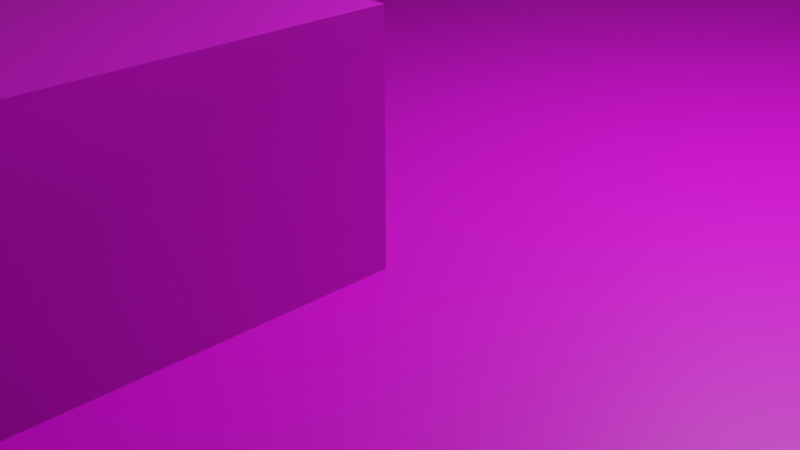 # Source: map3.blend  (saved by Blender 3.3.6; exported with 4.5.12 LTS)
import bpy
from mathutils import Matrix  # noqa: F401  (used for matrix-valued properties, if any)

bpy.ops.wm.read_factory_settings(use_empty=True)
scene = bpy.context.scene
scene.name = 'Scene'

# ---- collections
col_collection = bpy.data.collections.new('Collection'); scene.collection.children.link(col_collection)

# ---- images (referenced by path relative to the original .blend; pixels are not part of the script)
import os
ASSET_DIR = os.environ.get("B2B_ASSET_DIR", "")  # directory of the original .blend (textures are referenced by path, not embedded)
HERE = os.path.dirname(os.path.abspath(__file__))  # packed textures are extracted next to this script under _unpacked/

def load_image(name, relpath, width, height, colorspace="sRGB"):
    """Load a texture the original file referenced (path relative to the .blend, or extracted next to this script)."""
    p = next((c for c in (os.path.join(HERE, relpath), os.path.join(ASSET_DIR, relpath)) if relpath and os.path.exists(c)), "")
    if p:
        img = bpy.data.images.load(p, check_existing=True)
        img.name = name
    else:  # same state as the original file: an image datablock whose file is absent (Cycles renders it pink)
        img = bpy.data.images.new(name, width, height)
        img.source = "FILE"
        img.filepath = "//" + (relpath or name)
    img.colorspace_settings.name = colorspace
    return img
img_orange_playground_base_color_png = load_image('Orange_Playground_Base_Color.png', 'fps-shooter-game-arena-map-v4/textures/Orange_Playground_Base_Color.png', 1024, 1024, 'sRGB')
img_normalmap_texture = load_image('NormalMap_Texture', 'Orange Playground Normal.png', 1024, 1024, 'Non-Color')
img_grey_playground_textures_png = load_image('Grey_Playground_textures.png', 'fps-shooter-game-arena-map-v4/textures/Grey_Playground_textures.png', 1024, 1024, 'sRGB')
img_grey_plain_png = load_image('Grey_plain.png', 'fps-shooter-game-arena-map-v4/textures/Grey_plain.png', 1024, 1024, 'sRGB')

# ---- materials (node trees are filled in below, after node groups)
mat_orange_playground_base_color = bpy.data.materials.new('Orange_Playground_Base_Color')
mat_orange_playground_base_color.diffuse_color = (1.0, 1.0, 1.0, 1.0)
mat_orange_playground_base_color.roughness = 0.5528
mat_orange_playground_base_color_1 = bpy.data.materials.new('Orange_Playground_Base_Color_1')
mat_orange_playground_base_color_1.diffuse_color = (1.0, 1.0, 1.0, 1.0)
mat_orange_playground_base_color_1.roughness = 0.5528
mat_black_1 = bpy.data.materials.new('Black_1')
mat_black_1.diffuse_color = (1.0, 1.0, 1.0, 1.0)
mat_black_1.roughness = 0.5528
mat_black_2 = bpy.data.materials.new('Black_2')
mat_black_2.diffuse_color = (1.0, 1.0, 1.0, 1.0)
mat_black_2.roughness = 0.5528

# ---- material node trees
mat_orange_playground_base_color.use_nodes = True; mat_orange_playground_base_color.node_tree.nodes.clear()
_N = mat_orange_playground_base_color.node_tree.nodes; _L = mat_orange_playground_base_color.node_tree.links
n0 = _N.new('ShaderNodeBsdfPrincipled'); n0.name = 'Principled BSDF'; n0.location = (10, 300)
n0.distribution = 'GGX'
n0.subsurface_method = 'RANDOM_WALK_SKIN'
n0.inputs[2].default_value = 0.5528
n0.inputs[3].default_value = 1.45
n0.inputs[27].default_value = (0.0, 0.0, 0.0, 1.0)
n0.inputs[28].default_value = 1.0
n1 = _N.new('ShaderNodeOutputMaterial'); n1.name = 'Material Output'; n1.location = (300, 300)
n2 = _N.new('ShaderNodeNormalMap'); n2.name = 'Normal Map'; n2.location = (-300, -300)
n2.label = 'Normal/Map'
n3 = _N.new('ShaderNodeTexImage'); n3.name = 'Image Texture'; n3.location = (-300, 600)
n3.image = img_orange_playground_base_color_png
n4 = _N.new('ShaderNodeTexImage'); n4.name = 'Image Texture.001'; n4.location = (-600, -900)
n4.image = img_normalmap_texture
_L.new(n0.outputs[0], n1.inputs[0])
_L.new(n2.outputs[0], n0.inputs[5])
_L.new(n3.outputs[0], n0.inputs[0])
_L.new(n4.outputs[0], n2.inputs[1])
n1.is_active_output = True
mat_orange_playground_base_color_1.use_nodes = True; mat_orange_playground_base_color_1.node_tree.nodes.clear()
_N = mat_orange_playground_base_color_1.node_tree.nodes; _L = mat_orange_playground_base_color_1.node_tree.links
n0 = _N.new('ShaderNodeBsdfPrincipled'); n0.name = 'Principled BSDF'; n0.location = (10, 300)
n0.distribution = 'GGX'
n0.subsurface_method = 'RANDOM_WALK_SKIN'
n0.inputs[2].default_value = 0.5528
n0.inputs[3].default_value = 1.45
n0.inputs[27].default_value = (0.0, 0.0, 0.0, 1.0)
n0.inputs[28].default_value = 1.0
n1 = _N.new('ShaderNodeOutputMaterial'); n1.name = 'Material Output'; n1.location = (300, 300)
n2 = _N.new('ShaderNodeNormalMap'); n2.name = 'Normal Map'; n2.location = (-300, -300)
n2.label = 'Normal/Map'
n3 = _N.new('ShaderNodeTexImage'); n3.name = 'Image Texture'; n3.location = (-300, 600)
n3.image = img_orange_playground_base_color_png
n4 = _N.new('ShaderNodeTexImage'); n4.name = 'Image Texture.001'; n4.location = (-600, -900)
n4.image = img_normalmap_texture
_L.new(n0.outputs[0], n1.inputs[0])
_L.new(n2.outputs[0], n0.inputs[5])
_L.new(n3.outputs[0], n0.inputs[0])
_L.new(n4.outputs[0], n2.inputs[1])
n1.is_active_output = True
mat_black_1.use_nodes = True; mat_black_1.node_tree.nodes.clear()
_N = mat_black_1.node_tree.nodes; _L = mat_black_1.node_tree.links
n0 = _N.new('ShaderNodeBsdfPrincipled'); n0.name = 'Principled BSDF'; n0.location = (10, 300)
n0.distribution = 'GGX'
n0.subsurface_method = 'RANDOM_WALK_SKIN'
n0.inputs[2].default_value = 0.5528
n0.inputs[3].default_value = 1.45
n0.inputs[27].default_value = (0.0, 0.0, 0.0, 1.0)
n0.inputs[28].default_value = 1.0
n1 = _N.new('ShaderNodeOutputMaterial'); n1.name = 'Material Output'; n1.location = (300, 300)
n2 = _N.new('ShaderNodeNormalMap'); n2.name = 'Normal Map'; n2.location = (-300, -300)
n2.label = 'Normal/Map'
n3 = _N.new('ShaderNodeTexImage'); n3.name = 'Image Texture.001'; n3.location = (-600, -900)
n3.image = img_normalmap_texture
n4 = _N.new('ShaderNodeTexImage'); n4.name = 'Image Texture'; n4.location = (-300, 600)
n4.image = img_grey_playground_textures_png
_L.new(n0.outputs[0], n1.inputs[0])
_L.new(n2.outputs[0], n0.inputs[5])
_L.new(n4.outputs[0], n0.inputs[0])
_L.new(n3.outputs[0], n2.inputs[1])
n1.is_active_output = True
mat_black_2.use_nodes = True; mat_black_2.node_tree.nodes.clear()
_N = mat_black_2.node_tree.nodes; _L = mat_black_2.node_tree.links
n0 = _N.new('ShaderNodeBsdfPrincipled'); n0.name = 'Principled BSDF'; n0.location = (10, 300)
n0.distribution = 'GGX'
n0.subsurface_method = 'RANDOM_WALK_SKIN'
n0.inputs[2].default_value = 0.5528
n0.inputs[3].default_value = 1.45
n0.inputs[27].default_value = (0.0, 0.0, 0.0, 1.0)
n0.inputs[28].default_value = 1.0
n1 = _N.new('ShaderNodeOutputMaterial'); n1.name = 'Material Output'; n1.location = (300, 300)
n2 = _N.new('ShaderNodeNormalMap'); n2.name = 'Normal Map'; n2.location = (-300, -300)
n2.label = 'Normal/Map'
n3 = _N.new('ShaderNodeTexImage'); n3.name = 'Image Texture'; n3.location = (-300, 600)
n3.image = img_grey_plain_png
n4 = _N.new('ShaderNodeTexImage'); n4.name = 'Image Texture.001'; n4.location = (-600, -900)
n4.image = img_normalmap_texture
_L.new(n0.outputs[0], n1.inputs[0])
_L.new(n2.outputs[0], n0.inputs[5])
_L.new(n3.outputs[0], n0.inputs[0])
_L.new(n4.outputs[0], n2.inputs[1])
n1.is_active_output = True

# ---- world
world_world = bpy.data.worlds.new('World'); scene.world = world_world
world_world.use_nodes = True; world_world.node_tree.nodes.clear()
_N = world_world.node_tree.nodes; _L = world_world.node_tree.links
n0 = _N.new('ShaderNodeOutputWorld'); n0.name = 'World Output'; n0.location = (300, 300)
n1 = _N.new('ShaderNodeBackground'); n1.name = 'Background'; n1.location = (10, 300)
n1.inputs[0].default_value = (0.05088, 0.05088, 0.05088, 1.0)
_L.new(n1.outputs[0], n0.inputs[0])
n0.is_active_output = True
world_world.color = (0.05088, 0.05088, 0.05088)
world_world.use_sun_shadow = False
world_world.sun_shadow_jitter_overblur = 0.0

# ---- cameras
cam_camera = bpy.data.cameras.new('Camera')
cam_camera.clip_end = 100.0
cam_camera.ortho_scale = 7.314

# ---- lights
light_light = bpy.data.lights.new('Light', 'POINT')
light_light.transmission_factor = 0.0
light_light.energy = 1000.0
light_light.shadow_soft_size = 0.1
light_light.shadow_maximum_resolution = 0.006
light_light.use_absolute_resolution = True

# ---- meshes
me_scene = bpy.data.meshes.new('Scene')
me_scene.from_pydata([(0.0, 400.0, -500.0), (0.0, 400.0, 200.0), (-500.0, 400.0, 200.0), (0.0, 0.0, -500.0), (0.0, 0.0, 200.0), (-500.0, 0.0, 200.0)], [], [(0, 2, 1), (5, 3, 4), (3, 1, 4), (1, 3, 0), (4, 2, 5), (2, 4, 1), (5, 0, 3), (0, 5, 2)])
me_scene.polygons.foreach_set('use_smooth', [True] * 8)
_k = set([(0, 1), (0, 2), (0, 3), (1, 2), (1, 4), (2, 5), (3, 4), (3, 5), (4, 5)])
me_scene.attributes.new('sharp_edge', 'BOOLEAN', 'EDGE').data.foreach_set('value', [ (min(e.vertices), max(e.vertices)) in _k for e in me_scene.edges])
_uv = me_scene.uv_layers.new(name='UVSet0')
_uv.uv.foreach_set('vector', [0.0, -5.0, 5.0, 2.0, 0.0, 2.0, -5.0, 2.0, 0.0, -5.0, 0.0, 2.0, 5.0, 0.0, -2.0, 4.0, -2.0, 0.0, -2.0, 4.0, 5.0, 0.0, 5.0, 4.0, 0.0, 0.0, -5.0, 4.0, -5.0, 0.0, -5.0, 4.0, 0.0, 0.0, 0.0, 4.0, 4.534, 0.0, -4.069, 4.0, -4.069, 0.0, -4.069, 4.0, 4.534, 0.0, 4.534, 4.0])
me_scene.materials.append(mat_orange_playground_base_color)
me_scene.update()
me_scene.normals_split_custom_set([tuple(v) for v in zip(*[iter([0.0, 1.0, 0.0, 0.0, 1.0, 0.0, 0.0, 1.0, 0.0, 0.0, -1.0, 0.0, 0.0, -1.0, 0.0, 0.0, -1.0, 0.0, 1.0, 0.0, 0.0, 1.0, 0.0, 0.0, 1.0, 0.0, 0.0, 1.0, 0.0, 0.0, 1.0, 0.0, 0.0, 1.0, 0.0, 0.0, 0.0, 0.0, 1.0, 0.0, 0.0, 1.0, 0.0, 0.0, 1.0, 0.0, 0.0, 1.0, 0.0, 0.0, 1.0, 0.0, 0.0, 1.0, -0.8137, 0.0, -0.5812, -0.8137, 0.0, -0.5812, -0.8137, 0.0, -0.5812, -0.8137, 0.0, -0.5812, -0.8137, 0.0, -0.5812, -0.8137, 0.0, -0.5812])] * 3)])
me_scene_001 = bpy.data.meshes.new('Scene.001')
me_scene_001.from_pydata([(0.0, 400.0, 0.0), (-500.0, 400.0, 0.0), (-500.0, 400.0, 600.0), (-500.0, 0.0, 600.0), (-500.0, 0.0, 0.0), (0.0, 0.0, 0.0)], [], [(2, 0, 1), (5, 3, 4), (3, 1, 4), (1, 3, 2), (4, 0, 5), (0, 4, 1), (5, 2, 3), (2, 5, 0)])
me_scene_001.polygons.foreach_set('use_smooth', [True] * 8)
_k = set([(0, 1), (0, 2), (0, 5), (1, 2), (1, 4), (2, 3), (3, 4), (3, 5), (4, 5)])
me_scene_001.attributes.new('sharp_edge', 'BOOLEAN', 'EDGE').data.foreach_set('value', [ (min(e.vertices), max(e.vertices)) in _k for e in me_scene_001.edges])
_uv = me_scene_001.uv_layers.new(name='UVSet0')
_uv.uv.foreach_set('vector', [5.0, 6.0, 0.0, 0.0, 5.0, 0.0, 0.0, 0.0, -5.0, 6.0, -5.0, 0.0, 6.0, 0.0, 0.0, 4.0, 0.0, 0.0, 0.0, 4.0, 6.0, 0.0, 6.0, 4.0, 5.0, 0.0, 0.0, 4.0, 0.0, 0.0, 0.0, 4.0, 5.0, 0.0, 5.0, 4.0, 0.0, 0.0, -7.81, 4.0, -7.81, 0.0, -7.81, 4.0, 0.0, 0.0, 0.0, 4.0])
me_scene_001.materials.append(mat_orange_playground_base_color)
me_scene_001.update()
me_scene_001.normals_split_custom_set([tuple(v) for v in zip(*[iter([0.0, 1.0, 0.0, 0.0, 1.0, 0.0, 0.0, 1.0, 0.0, 0.0, -1.0, 0.0, 0.0, -1.0, 0.0, 0.0, -1.0, 0.0, -1.0, 0.0, 0.0, -1.0, 0.0, 0.0, -1.0, 0.0, 0.0, -1.0, 0.0, 0.0, -1.0, 0.0, 0.0, -1.0, 0.0, 0.0, 0.0, 0.0, -1.0, 0.0, 0.0, -1.0, 0.0, 0.0, -1.0, 0.0, 0.0, -1.0, 0.0, 0.0, -1.0, 0.0, 0.0, -1.0, 0.7682, 0.0, 0.6402, 0.7682, 0.0, 0.6402, 0.7682, 0.0, 0.6402, 0.7682, 0.0, 0.6402, 0.7682, 0.0, 0.6402, 0.7682, 0.0, 0.6402])] * 3)])
me_scene_002 = bpy.data.meshes.new('Scene.002')
me_scene_002.from_pydata([(0.0, 400.0, 0.0), (0.0, 400.0, -1000.0), (500.0, 400.0, -1000.0), (500.0, 400.0, -100.0), (500.0, 400.0, 0.0), (0.0, 0.0, -1000.0), (500.0, 0.0, -1000.0), (500.0, 0.0, -100.0), (0.0, 0.0, 0.0), (500.0, 0.0, 0.0)], [], [(1, 3, 2), (1, 0, 3), (3, 0, 4), (8, 7, 9), (8, 5, 7), (7, 5, 6), (5, 2, 6), (2, 5, 1), (6, 3, 7), (3, 6, 2), (8, 1, 5), (1, 8, 0), (7, 4, 9), (4, 7, 3), (9, 0, 8), (0, 9, 4)])
me_scene_002.polygons.foreach_set('use_smooth', [True] * 16)
_k = set([(0, 1), (0, 4), (0, 8), (1, 2), (1, 5), (2, 3), (2, 6), (3, 4), (4, 9), (5, 6), (5, 8), (6, 7), (7, 9), (8, 9)])
me_scene_002.attributes.new('sharp_edge', 'BOOLEAN', 'EDGE').data.foreach_set('value', [ (min(e.vertices), max(e.vertices)) in _k for e in me_scene_002.edges])
_uv = me_scene_002.uv_layers.new(name='UVSet0')
_uv.uv.foreach_set('vector', [0.0, -10.0, -5.0, -1.0, -5.0, -10.0, 0.0, -10.0, 0.0, 0.0, -5.0, -1.0, -5.0, -1.0, 0.0, 0.0, -5.0, 0.0, 0.0, 0.0, 5.0, -1.0, 5.0, 0.0, 0.0, 0.0, 0.0, -10.0, 5.0, -1.0, 5.0, -1.0, 0.0, -10.0, 5.0, -10.0, 0.0, 0.0, -5.0, 4.0, -5.0, 0.0, -5.0, 4.0, 0.0, 0.0, 0.0, 4.0, 10.0, 0.0, 1.0, 4.0, 1.0, 0.0, 1.0, 4.0, 10.0, 0.0, 10.0, 4.0, 0.0, 0.0, -10.0, 4.0, -10.0, 0.0, -10.0, 4.0, 0.0, 0.0, 0.0, 4.0, 1.0, 0.0, 0.0, 4.0, 0.0, 0.0, 0.0, 4.0, 1.0, 0.0, 1.0, 4.0, 5.0, 0.0, 0.0, 4.0, 0.0, 0.0, 0.0, 4.0, 5.0, 0.0, 5.0, 4.0])
me_scene_002.materials.append(mat_orange_playground_base_color)
me_scene_002.update()
me_scene_002.normals_split_custom_set([tuple(v) for v in zip(*[iter([0.0, 1.0, 0.0, 0.0, 1.0, 0.0, 0.0, 1.0, 0.0, 0.0, 1.0, 0.0, 0.0, 1.0, 0.0, 0.0, 1.0, 0.0, 0.0, 1.0, 0.0, 0.0, 1.0, 0.0, 0.0, 1.0, 0.0, 0.0, -1.0, 0.0, 0.0, -1.0, 0.0, 0.0, -1.0, 0.0, 0.0, -1.0, 0.0, 0.0, -1.0, 0.0, 0.0, -1.0, 0.0, 0.0, -1.0, 0.0, 0.0, -1.0, 0.0, 0.0, -1.0, 0.0, 0.0, 0.0, -1.0, 0.0, 0.0, -1.0, 0.0, 0.0, -1.0, 0.0, 0.0, -1.0, 0.0, 0.0, -1.0, 0.0, 0.0, -1.0, 1.0, 0.0, 0.0, 1.0, 0.0, 0.0, 1.0, 0.0, 0.0, 1.0, 0.0, 0.0, 1.0, 0.0, 0.0, 1.0, 0.0, 0.0, -1.0, 0.0, 0.0, -1.0, 0.0, 0.0, -1.0, 0.0, 0.0, -1.0, 0.0, 0.0, -1.0, 0.0, 0.0, -1.0, 0.0, 0.0, 1.0, 0.0, 0.0, 1.0, 0.0, 0.0, 1.0, 0.0, 0.0, 1.0, 0.0, 0.0, 1.0, 0.0, 0.0, 1.0, 0.0, 0.0, 0.0, 0.0, 1.0, 0.0, 0.0, 1.0, 0.0, 0.0, 1.0, 0.0, 0.0, 1.0, 0.0, 0.0, 1.0, 0.0, 0.0, 1.0])] * 3)])
me_scene_003 = bpy.data.meshes.new('Scene.003')
me_scene_003.from_pydata([(0.0, 400.0, 0.0), (-200.0, 400.0, 0.0), (-200.0, 400.0, -200.0), (-200.0, 400.0, -700.0), (0.0, 400.0, -700.0), (-200.0, 0.0, -200.0), (-200.0, 0.0, -700.0), (0.0, 0.0, -700.0), (0.0, 0.0, 0.0), (-200.0, 0.0, 0.0)], [], [(2, 4, 3), (2, 0, 4), (1, 0, 2), (8, 9, 5), (8, 5, 7), (7, 5, 6), (5, 3, 6), (3, 5, 2), (6, 4, 7), (4, 6, 3), (7, 0, 8), (0, 7, 4), (9, 2, 5), (2, 9, 1), (8, 1, 9), (1, 8, 0)])
me_scene_003.polygons.foreach_set('use_smooth', [True] * 16)
_k = set([(0, 1), (0, 4), (0, 8), (1, 2), (1, 9), (2, 3), (3, 4), (3, 6), (4, 7), (5, 6), (5, 9), (6, 7), (7, 8), (8, 9)])
me_scene_003.attributes.new('sharp_edge', 'BOOLEAN', 'EDGE').data.foreach_set('value', [ (min(e.vertices), max(e.vertices)) in _k for e in me_scene_003.edges])
_uv = me_scene_003.uv_layers.new(name='UVSet0')
_uv.uv.foreach_set('vector', [2.0, -2.0, 0.0, -7.0, 2.0, -7.0, 2.0, -2.0, 0.0, 0.0, 0.0, -7.0, 2.0, 0.0, 0.0, 0.0, 2.0, -2.0, 0.0, 0.0, -2.0, 0.0, -2.0, -2.0, 0.0, 0.0, -2.0, -2.0, 0.0, -7.0, 0.0, -7.0, -2.0, -2.0, -2.0, -7.0, -2.0, 0.0, -7.0, 4.0, -7.0, 0.0, -7.0, 4.0, -2.0, 0.0, -2.0, 4.0, 2.0, 0.0, 0.0, 4.0, 0.0, 0.0, 0.0, 4.0, 2.0, 0.0, 2.0, 4.0, 7.0, 0.0, 0.0, 4.0, 0.0, 0.0, 0.0, 4.0, 7.0, 0.0, 7.0, 4.0, 0.0, 0.0, -2.0, 4.0, -2.0, 0.0, -2.0, 4.0, 0.0, 0.0, 0.0, 4.0, 0.0, 0.0, -2.0, 4.0, -2.0, 0.0, -2.0, 4.0, 0.0, 0.0, 0.0, 4.0])
me_scene_003.materials.append(mat_orange_playground_base_color_1)
me_scene_003.update()
me_scene_003.normals_split_custom_set([tuple(v) for v in zip(*[iter([0.0, 1.0, 0.0, 0.0, 1.0, 0.0, 0.0, 1.0, 0.0, 0.0, 1.0, 0.0, 0.0, 1.0, 0.0, 0.0, 1.0, 0.0, 0.0, 1.0, 0.0, 0.0, 1.0, 0.0, 0.0, 1.0, 0.0, 0.0, -1.0, 0.0, 0.0, -1.0, 0.0, 0.0, -1.0, 0.0, 0.0, -1.0, 0.0, 0.0, -1.0, 0.0, 0.0, -1.0, 0.0, 0.0, -1.0, 0.0, 0.0, -1.0, 0.0, 0.0, -1.0, 0.0, -1.0, 0.0, 0.0, -1.0, 0.0, 0.0, -1.0, 0.0, 0.0, -1.0, 0.0, 0.0, -1.0, 0.0, 0.0, -1.0, 0.0, 0.0, 0.0, 0.0, -1.0, 0.0, 0.0, -1.0, 0.0, 0.0, -1.0, 0.0, 0.0, -1.0, 0.0, 0.0, -1.0, 0.0, 0.0, -1.0, 1.0, 0.0, 0.0, 1.0, 0.0, 0.0, 1.0, 0.0, 0.0, 1.0, 0.0, 0.0, 1.0, 0.0, 0.0, 1.0, 0.0, 0.0, -1.0, 0.0, 0.0, -1.0, 0.0, 0.0, -1.0, 0.0, 0.0, -1.0, 0.0, 0.0, -1.0, 0.0, 0.0, -1.0, 0.0, 0.0, 0.0, 0.0, 1.0, 0.0, 0.0, 1.0, 0.0, 0.0, 1.0, 0.0, 0.0, 1.0, 0.0, 0.0, 1.0, 0.0, 0.0, 1.0])] * 3)])
me_scene_004 = bpy.data.meshes.new('Scene.004')
me_scene_004.from_pydata([(0.0, 400.0, 0.0), (-200.0, 400.0, 0.0), (-200.0, 400.0, -200.0), (-200.0, 400.0, -700.0), (0.0, 400.0, -700.0), (-200.0, 0.0, -200.0), (-200.0, 0.0, -700.0), (0.0, 0.0, -700.0), (0.0, 0.0, 0.0), (-200.0, 0.0, 0.0)], [], [(2, 4, 3), (2, 0, 4), (1, 0, 2), (8, 9, 5), (8, 5, 7), (7, 5, 6), (5, 3, 6), (3, 5, 2), (6, 4, 7), (4, 6, 3), (7, 0, 8), (0, 7, 4), (9, 2, 5), (2, 9, 1), (8, 1, 9), (1, 8, 0)])
me_scene_004.polygons.foreach_set('use_smooth', [True] * 16)
_k = set([(0, 1), (0, 4), (0, 8), (1, 2), (1, 9), (2, 3), (3, 4), (3, 6), (4, 7), (5, 6), (5, 9), (6, 7), (7, 8), (8, 9)])
me_scene_004.attributes.new('sharp_edge', 'BOOLEAN', 'EDGE').data.foreach_set('value', [ (min(e.vertices), max(e.vertices)) in _k for e in me_scene_004.edges])
_uv = me_scene_004.uv_layers.new(name='UVSet0')
_uv.uv.foreach_set('vector', [2.0, -2.0, 0.0, -7.0, 2.0, -7.0, 2.0, -2.0, 0.0, 0.0, 0.0, -7.0, 2.0, 0.0, 0.0, 0.0, 2.0, -2.0, 0.0, 0.0, -2.0, 0.0, -2.0, -2.0, 0.0, 0.0, -2.0, -2.0, 0.0, -7.0, 0.0, -7.0, -2.0, -2.0, -2.0, -7.0, -2.0, 0.0, -7.0, 4.0, -7.0, 0.0, -7.0, 4.0, -2.0, 0.0, -2.0, 4.0, 2.0, 0.0, 0.0, 4.0, 0.0, 0.0, 0.0, 4.0, 2.0, 0.0, 2.0, 4.0, 7.0, 0.0, 0.0, 4.0, 0.0, 0.0, 0.0, 4.0, 7.0, 0.0, 7.0, 4.0, 0.0, 0.0, -2.0, 4.0, -2.0, 0.0, -2.0, 4.0, 0.0, 0.0, 0.0, 4.0, 0.0, 0.0, -2.0, 4.0, -2.0, 0.0, -2.0, 4.0, 0.0, 0.0, 0.0, 4.0])
me_scene_004.materials.append(mat_orange_playground_base_color_1)
me_scene_004.update()
me_scene_004.normals_split_custom_set([tuple(v) for v in zip(*[iter([0.0, 1.0, 0.0, 0.0, 1.0, 0.0, 0.0, 1.0, 0.0, 0.0, 1.0, 0.0, 0.0, 1.0, 0.0, 0.0, 1.0, 0.0, 0.0, 1.0, 0.0, 0.0, 1.0, 0.0, 0.0, 1.0, 0.0, 0.0, -1.0, 0.0, 0.0, -1.0, 0.0, 0.0, -1.0, 0.0, 0.0, -1.0, 0.0, 0.0, -1.0, 0.0, 0.0, -1.0, 0.0, 0.0, -1.0, 0.0, 0.0, -1.0, 0.0, 0.0, -1.0, 0.0, -1.0, 0.0, 0.0, -1.0, 0.0, 0.0, -1.0, 0.0, 0.0, -1.0, 0.0, 0.0, -1.0, 0.0, 0.0, -1.0, 0.0, 0.0, 0.0, 0.0, -1.0, 0.0, 0.0, -1.0, 0.0, 0.0, -1.0, 0.0, 0.0, -1.0, 0.0, 0.0, -1.0, 0.0, 0.0, -1.0, 1.0, 0.0, 0.0, 1.0, 0.0, 0.0, 1.0, 0.0, 0.0, 1.0, 0.0, 0.0, 1.0, 0.0, 0.0, 1.0, 0.0, 0.0, -1.0, 0.0, 0.0, -1.0, 0.0, 0.0, -1.0, 0.0, 0.0, -1.0, 0.0, 0.0, -1.0, 0.0, 0.0, -1.0, 0.0, 0.0, 0.0, 0.0, 1.0, 0.0, 0.0, 1.0, 0.0, 0.0, 1.0, 0.0, 0.0, 1.0, 0.0, 0.0, 1.0, 0.0, 0.0, 1.0])] * 3)])
me_scene_005 = bpy.data.meshes.new('Scene.005')
me_scene_005.from_pydata([(0.0, 400.0, 0.0), (-200.0, 400.0, 0.0), (-200.0, 400.0, -200.0), (-200.0, 400.0, -700.0), (0.0, 400.0, -700.0), (-200.0, 0.0, -200.0), (-200.0, 0.0, -700.0), (0.0, 0.0, -700.0), (0.0, 0.0, 0.0), (-200.0, 0.0, 0.0)], [], [(2, 4, 3), (2, 0, 4), (1, 0, 2), (8, 9, 5), (8, 5, 7), (7, 5, 6), (5, 3, 6), (3, 5, 2), (6, 4, 7), (4, 6, 3), (7, 0, 8), (0, 7, 4), (9, 2, 5), (2, 9, 1), (8, 1, 9), (1, 8, 0)])
me_scene_005.polygons.foreach_set('use_smooth', [True] * 16)
_k = set([(0, 1), (0, 4), (0, 8), (1, 2), (1, 9), (2, 3), (3, 4), (3, 6), (4, 7), (5, 6), (5, 9), (6, 7), (7, 8), (8, 9)])
me_scene_005.attributes.new('sharp_edge', 'BOOLEAN', 'EDGE').data.foreach_set('value', [ (min(e.vertices), max(e.vertices)) in _k for e in me_scene_005.edges])
_uv = me_scene_005.uv_layers.new(name='UVSet0')
_uv.uv.foreach_set('vector', [2.0, -2.0, 0.0, -7.0, 2.0, -7.0, 2.0, -2.0, 0.0, 0.0, 0.0, -7.0, 2.0, 0.0, 0.0, 0.0, 2.0, -2.0, 0.0, 0.0, -2.0, 0.0, -2.0, -2.0, 0.0, 0.0, -2.0, -2.0, 0.0, -7.0, 0.0, -7.0, -2.0, -2.0, -2.0, -7.0, -2.0, 0.0, -7.0, 4.0, -7.0, 0.0, -7.0, 4.0, -2.0, 0.0, -2.0, 4.0, 2.0, 0.0, 0.0, 4.0, 0.0, 0.0, 0.0, 4.0, 2.0, 0.0, 2.0, 4.0, 7.0, 0.0, 0.0, 4.0, 0.0, 0.0, 0.0, 4.0, 7.0, 0.0, 7.0, 4.0, 0.0, 0.0, -2.0, 4.0, -2.0, 0.0, -2.0, 4.0, 0.0, 0.0, 0.0, 4.0, 0.0, 0.0, -2.0, 4.0, -2.0, 0.0, -2.0, 4.0, 0.0, 0.0, 0.0, 4.0])
me_scene_005.materials.append(mat_orange_playground_base_color_1)
me_scene_005.update()
me_scene_005.normals_split_custom_set([tuple(v) for v in zip(*[iter([0.0, 1.0, 0.0, 0.0, 1.0, 0.0, 0.0, 1.0, 0.0, 0.0, 1.0, 0.0, 0.0, 1.0, 0.0, 0.0, 1.0, 0.0, 0.0, 1.0, 0.0, 0.0, 1.0, 0.0, 0.0, 1.0, 0.0, 0.0, -1.0, 0.0, 0.0, -1.0, 0.0, 0.0, -1.0, 0.0, 0.0, -1.0, 0.0, 0.0, -1.0, 0.0, 0.0, -1.0, 0.0, 0.0, -1.0, 0.0, 0.0, -1.0, 0.0, 0.0, -1.0, 0.0, -1.0, 0.0, 0.0, -1.0, 0.0, 0.0, -1.0, 0.0, 0.0, -1.0, 0.0, 0.0, -1.0, 0.0, 0.0, -1.0, 0.0, 0.0, 0.0, 0.0, -1.0, 0.0, 0.0, -1.0, 0.0, 0.0, -1.0, 0.0, 0.0, -1.0, 0.0, 0.0, -1.0, 0.0, 0.0, -1.0, 1.0, 0.0, 0.0, 1.0, 0.0, 0.0, 1.0, 0.0, 0.0, 1.0, 0.0, 0.0, 1.0, 0.0, 0.0, 1.0, 0.0, 0.0, -1.0, 0.0, 0.0, -1.0, 0.0, 0.0, -1.0, 0.0, 0.0, -1.0, 0.0, 0.0, -1.0, 0.0, 0.0, -1.0, 0.0, 0.0, 0.0, 0.0, 1.0, 0.0, 0.0, 1.0, 0.0, 0.0, 1.0, 0.0, 0.0, 1.0, 0.0, 0.0, 1.0, 0.0, 0.0, 1.0])] * 3)])
me_scene_006 = bpy.data.meshes.new('Scene.006')
me_scene_006.from_pydata([(0.0, 400.0, 0.0), (-200.0, 400.0, 0.0), (-200.0, 400.0, -200.0), (-200.0, 400.0, -700.0), (0.0, 400.0, -700.0), (-200.0, 0.0, -200.0), (-200.0, 0.0, -700.0), (0.0, 0.0, -700.0), (0.0, 0.0, 0.0), (-200.0, 0.0, 0.0)], [], [(2, 4, 3), (2, 0, 4), (1, 0, 2), (8, 9, 5), (8, 5, 7), (7, 5, 6), (5, 3, 6), (3, 5, 2), (6, 4, 7), (4, 6, 3), (7, 0, 8), (0, 7, 4), (9, 2, 5), (2, 9, 1), (8, 1, 9), (1, 8, 0)])
me_scene_006.polygons.foreach_set('use_smooth', [True] * 16)
_k = set([(0, 1), (0, 4), (0, 8), (1, 2), (1, 9), (2, 3), (3, 4), (3, 6), (4, 7), (5, 6), (5, 9), (6, 7), (7, 8), (8, 9)])
me_scene_006.attributes.new('sharp_edge', 'BOOLEAN', 'EDGE').data.foreach_set('value', [ (min(e.vertices), max(e.vertices)) in _k for e in me_scene_006.edges])
_uv = me_scene_006.uv_layers.new(name='UVSet0')
_uv.uv.foreach_set('vector', [2.0, -2.0, 0.0, -7.0, 2.0, -7.0, 2.0, -2.0, 0.0, 0.0, 0.0, -7.0, 2.0, 0.0, 0.0, 0.0, 2.0, -2.0, 0.0, 0.0, -2.0, 0.0, -2.0, -2.0, 0.0, 0.0, -2.0, -2.0, 0.0, -7.0, 0.0, -7.0, -2.0, -2.0, -2.0, -7.0, -2.0, 0.0, -7.0, 4.0, -7.0, 0.0, -7.0, 4.0, -2.0, 0.0, -2.0, 4.0, 2.0, 0.0, 0.0, 4.0, 0.0, 0.0, 0.0, 4.0, 2.0, 0.0, 2.0, 4.0, 7.0, 0.0, 0.0, 4.0, 0.0, 0.0, 0.0, 4.0, 7.0, 0.0, 7.0, 4.0, 0.0, 0.0, -2.0, 4.0, -2.0, 0.0, -2.0, 4.0, 0.0, 0.0, 0.0, 4.0, 0.0, 0.0, -2.0, 4.0, -2.0, 0.0, -2.0, 4.0, 0.0, 0.0, 0.0, 4.0])
me_scene_006.materials.append(mat_orange_playground_base_color_1)
me_scene_006.update()
me_scene_006.normals_split_custom_set([tuple(v) for v in zip(*[iter([0.0, 1.0, 0.0, 0.0, 1.0, 0.0, 0.0, 1.0, 0.0, 0.0, 1.0, 0.0, 0.0, 1.0, 0.0, 0.0, 1.0, 0.0, 0.0, 1.0, 0.0, 0.0, 1.0, 0.0, 0.0, 1.0, 0.0, 0.0, -1.0, 0.0, 0.0, -1.0, 0.0, 0.0, -1.0, 0.0, 0.0, -1.0, 0.0, 0.0, -1.0, 0.0, 0.0, -1.0, 0.0, 0.0, -1.0, 0.0, 0.0, -1.0, 0.0, 0.0, -1.0, 0.0, -1.0, 0.0, 0.0, -1.0, 0.0, 0.0, -1.0, 0.0, 0.0, -1.0, 0.0, 0.0, -1.0, 0.0, 0.0, -1.0, 0.0, 0.0, 0.0, 0.0, -1.0, 0.0, 0.0, -1.0, 0.0, 0.0, -1.0, 0.0, 0.0, -1.0, 0.0, 0.0, -1.0, 0.0, 0.0, -1.0, 1.0, 0.0, 0.0, 1.0, 0.0, 0.0, 1.0, 0.0, 0.0, 1.0, 0.0, 0.0, 1.0, 0.0, 0.0, 1.0, 0.0, 0.0, -1.0, 0.0, 0.0, -1.0, 0.0, 0.0, -1.0, 0.0, 0.0, -1.0, 0.0, 0.0, -1.0, 0.0, 0.0, -1.0, 0.0, 0.0, 0.0, 0.0, 1.0, 0.0, 0.0, 1.0, 0.0, 0.0, 1.0, 0.0, 0.0, 1.0, 0.0, 0.0, 1.0, 0.0, 0.0, 1.0])] * 3)])
me_scene_007 = bpy.data.meshes.new('Scene.007')
me_scene_007.from_pydata([(0.0, 400.0, -500.0), (0.0, 400.0, 200.0), (-500.0, 400.0, 200.0), (0.0, 0.0, -500.0), (0.0, 0.0, 200.0), (-500.0, 0.0, 200.0)], [], [(0, 2, 1), (5, 3, 4), (3, 1, 4), (1, 3, 0), (4, 2, 5), (2, 4, 1), (5, 0, 3), (0, 5, 2)])
me_scene_007.polygons.foreach_set('use_smooth', [True] * 8)
_k = set([(0, 1), (0, 2), (0, 3), (1, 2), (1, 4), (2, 5), (3, 4), (3, 5), (4, 5)])
me_scene_007.attributes.new('sharp_edge', 'BOOLEAN', 'EDGE').data.foreach_set('value', [ (min(e.vertices), max(e.vertices)) in _k for e in me_scene_007.edges])
_uv = me_scene_007.uv_layers.new(name='UVSet0')
_uv.uv.foreach_set('vector', [0.0, -5.0, 5.0, 2.0, 0.0, 2.0, -5.0, 2.0, 0.0, -5.0, 0.0, 2.0, 5.0, 0.0, -2.0, 4.0, -2.0, 0.0, -2.0, 4.0, 5.0, 0.0, 5.0, 4.0, 0.0, 0.0, -5.0, 4.0, -5.0, 0.0, -5.0, 4.0, 0.0, 0.0, 0.0, 4.0, 4.534, 0.0, -4.069, 4.0, -4.069, 0.0, -4.069, 4.0, 4.534, 0.0, 4.534, 4.0])
me_scene_007.materials.append(mat_orange_playground_base_color)
me_scene_007.update()
me_scene_007.normals_split_custom_set([tuple(v) for v in zip(*[iter([0.0, 1.0, 0.0, 0.0, 1.0, 0.0, 0.0, 1.0, 0.0, 0.0, -1.0, 0.0, 0.0, -1.0, 0.0, 0.0, -1.0, 0.0, 1.0, 0.0, 0.0, 1.0, 0.0, 0.0, 1.0, 0.0, 0.0, 1.0, 0.0, 0.0, 1.0, 0.0, 0.0, 1.0, 0.0, 0.0, 0.0, 0.0, 1.0, 0.0, 0.0, 1.0, 0.0, 0.0, 1.0, 0.0, 0.0, 1.0, 0.0, 0.0, 1.0, 0.0, 0.0, 1.0, -0.8137, 0.0, -0.5812, -0.8137, 0.0, -0.5812, -0.8137, 0.0, -0.5812, -0.8137, 0.0, -0.5812, -0.8137, 0.0, -0.5812, -0.8137, 0.0, -0.5812])] * 3)])
me_scene_008 = bpy.data.meshes.new('Scene.008')
me_scene_008.from_pydata([(0.0, 400.0, 0.0), (-200.0, 400.0, 0.0), (-200.0, 400.0, -200.0), (-200.0, 400.0, -700.0), (0.0, 400.0, -700.0), (-200.0, 0.0, -200.0), (-200.0, 0.0, -700.0), (0.0, 0.0, -700.0), (0.0, 0.0, 0.0), (-200.0, 0.0, 0.0)], [], [(2, 4, 3), (2, 0, 4), (1, 0, 2), (8, 9, 5), (8, 5, 7), (7, 5, 6), (5, 3, 6), (3, 5, 2), (6, 4, 7), (4, 6, 3), (7, 0, 8), (0, 7, 4), (9, 2, 5), (2, 9, 1), (8, 1, 9), (1, 8, 0)])
me_scene_008.polygons.foreach_set('use_smooth', [True] * 16)
_k = set([(0, 1), (0, 4), (0, 8), (1, 2), (1, 9), (2, 3), (3, 4), (3, 6), (4, 7), (5, 6), (5, 9), (6, 7), (7, 8), (8, 9)])
me_scene_008.attributes.new('sharp_edge', 'BOOLEAN', 'EDGE').data.foreach_set('value', [ (min(e.vertices), max(e.vertices)) in _k for e in me_scene_008.edges])
_uv = me_scene_008.uv_layers.new(name='UVSet0')
_uv.uv.foreach_set('vector', [2.0, -2.0, 0.0, -7.0, 2.0, -7.0, 2.0, -2.0, 0.0, 0.0, 0.0, -7.0, 2.0, 0.0, 0.0, 0.0, 2.0, -2.0, 0.0, 0.0, -2.0, 0.0, -2.0, -2.0, 0.0, 0.0, -2.0, -2.0, 0.0, -7.0, 0.0, -7.0, -2.0, -2.0, -2.0, -7.0, -2.0, 0.0, -7.0, 4.0, -7.0, 0.0, -7.0, 4.0, -2.0, 0.0, -2.0, 4.0, 2.0, 0.0, 0.0, 4.0, 0.0, 0.0, 0.0, 4.0, 2.0, 0.0, 2.0, 4.0, 7.0, 0.0, 0.0, 4.0, 0.0, 0.0, 0.0, 4.0, 7.0, 0.0, 7.0, 4.0, 0.0, 0.0, -2.0, 4.0, -2.0, 0.0, -2.0, 4.0, 0.0, 0.0, 0.0, 4.0, 0.0, 0.0, -2.0, 4.0, -2.0, 0.0, -2.0, 4.0, 0.0, 0.0, 0.0, 4.0])
me_scene_008.materials.append(mat_orange_playground_base_color_1)
me_scene_008.update()
me_scene_008.normals_split_custom_set([tuple(v) for v in zip(*[iter([0.0, 1.0, 0.0, 0.0, 1.0, 0.0, 0.0, 1.0, 0.0, 0.0, 1.0, 0.0, 0.0, 1.0, 0.0, 0.0, 1.0, 0.0, 0.0, 1.0, 0.0, 0.0, 1.0, 0.0, 0.0, 1.0, 0.0, 0.0, -1.0, 0.0, 0.0, -1.0, 0.0, 0.0, -1.0, 0.0, 0.0, -1.0, 0.0, 0.0, -1.0, 0.0, 0.0, -1.0, 0.0, 0.0, -1.0, 0.0, 0.0, -1.0, 0.0, 0.0, -1.0, 0.0, -1.0, 0.0, 0.0, -1.0, 0.0, 0.0, -1.0, 0.0, 0.0, -1.0, 0.0, 0.0, -1.0, 0.0, 0.0, -1.0, 0.0, 0.0, 0.0, 0.0, -1.0, 0.0, 0.0, -1.0, 0.0, 0.0, -1.0, 0.0, 0.0, -1.0, 0.0, 0.0, -1.0, 0.0, 0.0, -1.0, 1.0, 0.0, 0.0, 1.0, 0.0, 0.0, 1.0, 0.0, 0.0, 1.0, 0.0, 0.0, 1.0, 0.0, 0.0, 1.0, 0.0, 0.0, -1.0, 0.0, 0.0, -1.0, 0.0, 0.0, -1.0, 0.0, 0.0, -1.0, 0.0, 0.0, -1.0, 0.0, 0.0, -1.0, 0.0, 0.0, 0.0, 0.0, 1.0, 0.0, 0.0, 1.0, 0.0, 0.0, 1.0, 0.0, 0.0, 1.0, 0.0, 0.0, 1.0, 0.0, 0.0, 1.0])] * 3)])
me_scene_009 = bpy.data.meshes.new('Scene.009')
me_scene_009.from_pydata([(0.0, 400.0, -500.0), (0.0, 400.0, 200.0), (-500.0, 400.0, 200.0), (0.0, 0.0, -500.0), (0.0, 0.0, 200.0), (-500.0, 0.0, 200.0)], [], [(0, 2, 1), (5, 3, 4), (3, 1, 4), (1, 3, 0), (4, 2, 5), (2, 4, 1), (5, 0, 3), (0, 5, 2)])
me_scene_009.polygons.foreach_set('use_smooth', [True] * 8)
_k = set([(0, 1), (0, 2), (0, 3), (1, 2), (1, 4), (2, 5), (3, 4), (3, 5), (4, 5)])
me_scene_009.attributes.new('sharp_edge', 'BOOLEAN', 'EDGE').data.foreach_set('value', [ (min(e.vertices), max(e.vertices)) in _k for e in me_scene_009.edges])
_uv = me_scene_009.uv_layers.new(name='UVSet0')
_uv.uv.foreach_set('vector', [0.0, -5.0, 5.0, 2.0, 0.0, 2.0, -5.0, 2.0, 0.0, -5.0, 0.0, 2.0, 5.0, 0.0, -2.0, 4.0, -2.0, 0.0, -2.0, 4.0, 5.0, 0.0, 5.0, 4.0, 0.0, 0.0, -5.0, 4.0, -5.0, 0.0, -5.0, 4.0, 0.0, 0.0, 0.0, 4.0, 4.534, 0.0, -4.069, 4.0, -4.069, 0.0, -4.069, 4.0, 4.534, 0.0, 4.534, 4.0])
me_scene_009.materials.append(mat_orange_playground_base_color)
me_scene_009.update()
me_scene_009.normals_split_custom_set([tuple(v) for v in zip(*[iter([0.0, 1.0, 0.0, 0.0, 1.0, 0.0, 0.0, 1.0, 0.0, 0.0, -1.0, 0.0, 0.0, -1.0, 0.0, 0.0, -1.0, 0.0, 1.0, 0.0, 0.0, 1.0, 0.0, 0.0, 1.0, 0.0, 0.0, 1.0, 0.0, 0.0, 1.0, 0.0, 0.0, 1.0, 0.0, 0.0, 0.0, 0.0, 1.0, 0.0, 0.0, 1.0, 0.0, 0.0, 1.0, 0.0, 0.0, 1.0, 0.0, 0.0, 1.0, 0.0, 0.0, 1.0, -0.8137, 0.0, -0.5812, -0.8137, 0.0, -0.5812, -0.8137, 0.0, -0.5812, -0.8137, 0.0, -0.5812, -0.8137, 0.0, -0.5812, -0.8137, 0.0, -0.5812])] * 3)])
me_scene_010 = bpy.data.meshes.new('Scene.010')
me_scene_010.from_pydata([(0.0, 400.0, 0.0), (-500.0, 400.0, 0.0), (-500.0, 400.0, 600.0), (-500.0, 0.0, 600.0), (-500.0, 0.0, 0.0), (0.0, 0.0, 0.0)], [], [(2, 0, 1), (5, 3, 4), (3, 1, 4), (1, 3, 2), (4, 0, 5), (0, 4, 1), (5, 2, 3), (2, 5, 0)])
me_scene_010.polygons.foreach_set('use_smooth', [True] * 8)
_k = set([(0, 1), (0, 2), (0, 5), (1, 2), (1, 4), (2, 3), (3, 4), (3, 5), (4, 5)])
me_scene_010.attributes.new('sharp_edge', 'BOOLEAN', 'EDGE').data.foreach_set('value', [ (min(e.vertices), max(e.vertices)) in _k for e in me_scene_010.edges])
_uv = me_scene_010.uv_layers.new(name='UVSet0')
_uv.uv.foreach_set('vector', [5.0, 6.0, 0.0, 0.0, 5.0, 0.0, 0.0, 0.0, -5.0, 6.0, -5.0, 0.0, 6.0, 0.0, 0.0, 4.0, 0.0, 0.0, 0.0, 4.0, 6.0, 0.0, 6.0, 4.0, 5.0, 0.0, 0.0, 4.0, 0.0, 0.0, 0.0, 4.0, 5.0, 0.0, 5.0, 4.0, 0.0, 0.0, -7.81, 4.0, -7.81, 0.0, -7.81, 4.0, 0.0, 0.0, 0.0, 4.0])
me_scene_010.materials.append(mat_orange_playground_base_color)
me_scene_010.update()
me_scene_010.normals_split_custom_set([tuple(v) for v in zip(*[iter([0.0, 1.0, 0.0, 0.0, 1.0, 0.0, 0.0, 1.0, 0.0, 0.0, -1.0, 0.0, 0.0, -1.0, 0.0, 0.0, -1.0, 0.0, -1.0, 0.0, 0.0, -1.0, 0.0, 0.0, -1.0, 0.0, 0.0, -1.0, 0.0, 0.0, -1.0, 0.0, 0.0, -1.0, 0.0, 0.0, 0.0, 0.0, -1.0, 0.0, 0.0, -1.0, 0.0, 0.0, -1.0, 0.0, 0.0, -1.0, 0.0, 0.0, -1.0, 0.0, 0.0, -1.0, 0.7682, 0.0, 0.6402, 0.7682, 0.0, 0.6402, 0.7682, 0.0, 0.6402, 0.7682, 0.0, 0.6402, 0.7682, 0.0, 0.6402, 0.7682, 0.0, 0.6402])] * 3)])
me_scene_011 = bpy.data.meshes.new('Scene.011')
me_scene_011.from_pydata([(0.0, 400.0, 0.0), (-200.0, 400.0, 0.0), (-200.0, 400.0, -200.0), (-200.0, 400.0, -700.0), (0.0, 400.0, -700.0), (-200.0, 0.0, -200.0), (-200.0, 0.0, -700.0), (0.0, 0.0, -700.0), (0.0, 0.0, 0.0), (-200.0, 0.0, 0.0)], [], [(2, 4, 3), (2, 0, 4), (1, 0, 2), (8, 9, 5), (8, 5, 7), (7, 5, 6), (5, 3, 6), (3, 5, 2), (6, 4, 7), (4, 6, 3), (7, 0, 8), (0, 7, 4), (9, 2, 5), (2, 9, 1), (8, 1, 9), (1, 8, 0)])
me_scene_011.polygons.foreach_set('use_smooth', [True] * 16)
_k = set([(0, 1), (0, 4), (0, 8), (1, 2), (1, 9), (2, 3), (3, 4), (3, 6), (4, 7), (5, 6), (5, 9), (6, 7), (7, 8), (8, 9)])
me_scene_011.attributes.new('sharp_edge', 'BOOLEAN', 'EDGE').data.foreach_set('value', [ (min(e.vertices), max(e.vertices)) in _k for e in me_scene_011.edges])
_uv = me_scene_011.uv_layers.new(name='UVSet0')
_uv.uv.foreach_set('vector', [2.0, -2.0, 0.0, -7.0, 2.0, -7.0, 2.0, -2.0, 0.0, 0.0, 0.0, -7.0, 2.0, 0.0, 0.0, 0.0, 2.0, -2.0, 0.0, 0.0, -2.0, 0.0, -2.0, -2.0, 0.0, 0.0, -2.0, -2.0, 0.0, -7.0, 0.0, -7.0, -2.0, -2.0, -2.0, -7.0, -2.0, 0.0, -7.0, 4.0, -7.0, 0.0, -7.0, 4.0, -2.0, 0.0, -2.0, 4.0, 2.0, 0.0, 0.0, 4.0, 0.0, 0.0, 0.0, 4.0, 2.0, 0.0, 2.0, 4.0, 7.0, 0.0, 0.0, 4.0, 0.0, 0.0, 0.0, 4.0, 7.0, 0.0, 7.0, 4.0, 0.0, 0.0, -2.0, 4.0, -2.0, 0.0, -2.0, 4.0, 0.0, 0.0, 0.0, 4.0, 0.0, 0.0, -2.0, 4.0, -2.0, 0.0, -2.0, 4.0, 0.0, 0.0, 0.0, 4.0])
me_scene_011.materials.append(mat_orange_playground_base_color)
me_scene_011.update()
me_scene_011.normals_split_custom_set([tuple(v) for v in zip(*[iter([0.0, 1.0, 0.0, 0.0, 1.0, 0.0, 0.0, 1.0, 0.0, 0.0, 1.0, 0.0, 0.0, 1.0, 0.0, 0.0, 1.0, 0.0, 0.0, 1.0, 0.0, 0.0, 1.0, 0.0, 0.0, 1.0, 0.0, 0.0, -1.0, 0.0, 0.0, -1.0, 0.0, 0.0, -1.0, 0.0, 0.0, -1.0, 0.0, 0.0, -1.0, 0.0, 0.0, -1.0, 0.0, 0.0, -1.0, 0.0, 0.0, -1.0, 0.0, 0.0, -1.0, 0.0, -1.0, 0.0, 0.0, -1.0, 0.0, 0.0, -1.0, 0.0, 0.0, -1.0, 0.0, 0.0, -1.0, 0.0, 0.0, -1.0, 0.0, 0.0, 0.0, 0.0, -1.0, 0.0, 0.0, -1.0, 0.0, 0.0, -1.0, 0.0, 0.0, -1.0, 0.0, 0.0, -1.0, 0.0, 0.0, -1.0, 1.0, 0.0, 0.0, 1.0, 0.0, 0.0, 1.0, 0.0, 0.0, 1.0, 0.0, 0.0, 1.0, 0.0, 0.0, 1.0, 0.0, 0.0, -1.0, 0.0, 0.0, -1.0, 0.0, 0.0, -1.0, 0.0, 0.0, -1.0, 0.0, 0.0, -1.0, 0.0, 0.0, -1.0, 0.0, 0.0, 0.0, 0.0, 1.0, 0.0, 0.0, 1.0, 0.0, 0.0, 1.0, 0.0, 0.0, 1.0, 0.0, 0.0, 1.0, 0.0, 0.0, 1.0])] * 3)])
me_scene_012 = bpy.data.meshes.new('Scene.012')
me_scene_012.from_pydata([(0.0, 0.0, 0.0), (-100.0, 0.0, 0.0), (0.0, 500.0, 0.0), (-100.0, 500.0, 0.0), (-100.0, 0.0, -100.0), (-100.0, 500.0, -100.0), (0.0, 0.0, -100.0), (0.0, 500.0, -100.0)], [], [(0, 2, 3, 1), (1, 3, 5, 4), (4, 5, 7, 6), (6, 7, 2, 0), (2, 7, 5, 3), (6, 0, 1, 4)])
me_scene_012.polygons.foreach_set('use_smooth', [True] * 6)
_k = set([(0, 1), (0, 2), (0, 6), (1, 3), (1, 4), (2, 3), (2, 7), (3, 5), (4, 5), (4, 6), (5, 7), (6, 7)])
me_scene_012.attributes.new('sharp_edge', 'BOOLEAN', 'EDGE').data.foreach_set('value', [ (min(e.vertices), max(e.vertices)) in _k for e in me_scene_012.edges])
_uv = me_scene_012.uv_layers.new(name='UVSet0')
_uv.uv.foreach_set('vector', [0.0, 0.0, 0.0, 5.0, -1.0, 5.0, -1.0, 0.0, 0.0, 0.0, 0.0, 5.0, -1.0, 5.0, -1.0, 0.0, 1.0, 0.0, 1.0, 5.0, 0.0, 5.0, 0.0, 0.0, 1.0, 0.0, 1.0, 5.0, 0.0, 5.0, 0.0, 0.0, 0.0, 0.0, 0.0, -1.0, 1.0, -1.0, 1.0, 0.0, 0.0, -1.0, 0.0, 0.0, -1.0, 0.0, -1.0, -1.0])
me_scene_012.materials.append(mat_orange_playground_base_color)
me_scene_012.update()
me_scene_012.normals_split_custom_set([tuple(v) for v in zip(*[iter([0.0, 0.0, 1.0, 0.0, 0.0, 1.0, 0.0, 0.0, 1.0, 0.0, 0.0, 1.0, -1.0, 0.0, 0.0, -1.0, 0.0, 0.0, -1.0, 0.0, 0.0, -1.0, 0.0, 0.0, 0.0, 0.0, -1.0, 0.0, 0.0, -1.0, 0.0, 0.0, -1.0, 0.0, 0.0, -1.0, 1.0, 0.0, 0.0, 1.0, 0.0, 0.0, 1.0, 0.0, 0.0, 1.0, 0.0, 0.0, 0.0, 1.0, 0.0, 0.0, 1.0, 0.0, 0.0, 1.0, 0.0, 0.0, 1.0, 0.0, 0.0, -1.0, 0.0, 0.0, -1.0, 0.0, 0.0, -1.0, 0.0, 0.0, -1.0, 0.0])] * 3)])
me_scene_013 = bpy.data.meshes.new('Scene.013')
me_scene_013.from_pydata([(0.0, 0.0, 0.0), (-100.0, 0.0, 0.0), (0.0, 500.0, 0.0), (-100.0, 500.0, 0.0), (-100.0, 0.0, -100.0), (-100.0, 500.0, -100.0), (0.0, 0.0, -100.0), (0.0, 500.0, -100.0)], [], [(0, 2, 3, 1), (1, 3, 5, 4), (4, 5, 7, 6), (6, 7, 2, 0), (2, 7, 5, 3), (6, 0, 1, 4)])
me_scene_013.polygons.foreach_set('use_smooth', [True] * 6)
_k = set([(0, 1), (0, 2), (0, 6), (1, 3), (1, 4), (2, 3), (2, 7), (3, 5), (4, 5), (4, 6), (5, 7), (6, 7)])
me_scene_013.attributes.new('sharp_edge', 'BOOLEAN', 'EDGE').data.foreach_set('value', [ (min(e.vertices), max(e.vertices)) in _k for e in me_scene_013.edges])
_uv = me_scene_013.uv_layers.new(name='UVSet0')
_uv.uv.foreach_set('vector', [0.0, 0.0, 0.0, 5.0, -1.0, 5.0, -1.0, 0.0, 0.0, 0.0, 0.0, 5.0, -1.0, 5.0, -1.0, 0.0, 1.0, 0.0, 1.0, 5.0, 0.0, 5.0, 0.0, 0.0, 1.0, 0.0, 1.0, 5.0, 0.0, 5.0, 0.0, 0.0, 0.0, 0.0, 0.0, -1.0, 1.0, -1.0, 1.0, 0.0, 0.0, -1.0, 0.0, 0.0, -1.0, 0.0, -1.0, -1.0])
me_scene_013.materials.append(mat_orange_playground_base_color)
me_scene_013.update()
me_scene_013.normals_split_custom_set([tuple(v) for v in zip(*[iter([0.0, 0.0, 1.0, 0.0, 0.0, 1.0, 0.0, 0.0, 1.0, 0.0, 0.0, 1.0, -1.0, 0.0, 0.0, -1.0, 0.0, 0.0, -1.0, 0.0, 0.0, -1.0, 0.0, 0.0, 0.0, 0.0, -1.0, 0.0, 0.0, -1.0, 0.0, 0.0, -1.0, 0.0, 0.0, -1.0, 1.0, 0.0, 0.0, 1.0, 0.0, 0.0, 1.0, 0.0, 0.0, 1.0, 0.0, 0.0, 0.0, 1.0, 0.0, 0.0, 1.0, 0.0, 0.0, 1.0, 0.0, 0.0, 1.0, 0.0, 0.0, -1.0, 0.0, 0.0, -1.0, 0.0, 0.0, -1.0, 0.0, 0.0, -1.0, 0.0])] * 3)])
me_scene_014 = bpy.data.meshes.new('Scene.014')
me_scene_014.from_pydata([(0.0, 0.0, 0.0), (-100.0, 0.0, 0.0), (0.0, 500.0, 0.0), (-100.0, 500.0, 0.0), (-100.0, 0.0, -100.0), (-100.0, 500.0, -100.0), (0.0, 0.0, -100.0), (0.0, 500.0, -100.0)], [], [(0, 2, 3, 1), (1, 3, 5, 4), (4, 5, 7, 6), (6, 7, 2, 0), (2, 7, 5, 3), (6, 0, 1, 4)])
me_scene_014.polygons.foreach_set('use_smooth', [True] * 6)
_k = set([(0, 1), (0, 2), (0, 6), (1, 3), (1, 4), (2, 3), (2, 7), (3, 5), (4, 5), (4, 6), (5, 7), (6, 7)])
me_scene_014.attributes.new('sharp_edge', 'BOOLEAN', 'EDGE').data.foreach_set('value', [ (min(e.vertices), max(e.vertices)) in _k for e in me_scene_014.edges])
_uv = me_scene_014.uv_layers.new(name='UVSet0')
_uv.uv.foreach_set('vector', [0.0, 0.0, 0.0, 5.0, -1.0, 5.0, -1.0, 0.0, 0.0, 0.0, 0.0, 5.0, -1.0, 5.0, -1.0, 0.0, 1.0, 0.0, 1.0, 5.0, 0.0, 5.0, 0.0, 0.0, 1.0, 0.0, 1.0, 5.0, 0.0, 5.0, 0.0, 0.0, 0.0, 0.0, 0.0, -1.0, 1.0, -1.0, 1.0, 0.0, 0.0, -1.0, 0.0, 0.0, -1.0, 0.0, -1.0, -1.0])
me_scene_014.materials.append(mat_orange_playground_base_color)
me_scene_014.update()
me_scene_014.normals_split_custom_set([tuple(v) for v in zip(*[iter([0.0, 0.0, 1.0, 0.0, 0.0, 1.0, 0.0, 0.0, 1.0, 0.0, 0.0, 1.0, -1.0, 0.0, 0.0, -1.0, 0.0, 0.0, -1.0, 0.0, 0.0, -1.0, 0.0, 0.0, 0.0, 0.0, -1.0, 0.0, 0.0, -1.0, 0.0, 0.0, -1.0, 0.0, 0.0, -1.0, 1.0, 0.0, 0.0, 1.0, 0.0, 0.0, 1.0, 0.0, 0.0, 1.0, 0.0, 0.0, 0.0, 1.0, 0.0, 0.0, 1.0, 0.0, 0.0, 1.0, 0.0, 0.0, 1.0, 0.0, 0.0, -1.0, 0.0, 0.0, -1.0, 0.0, 0.0, -1.0, 0.0, 0.0, -1.0, 0.0])] * 3)])
me_scene_015 = bpy.data.meshes.new('Scene.015')
me_scene_015.from_pydata([(0.0, 0.0, 0.0), (-100.0, 0.0, 0.0), (0.0, 500.0, 0.0), (-100.0, 500.0, 0.0), (-100.0, 0.0, -100.0), (-100.0, 500.0, -100.0), (0.0, 0.0, -100.0), (0.0, 500.0, -100.0)], [], [(0, 2, 3, 1), (1, 3, 5, 4), (4, 5, 7, 6), (6, 7, 2, 0), (2, 7, 5, 3), (6, 0, 1, 4)])
me_scene_015.polygons.foreach_set('use_smooth', [True] * 6)
_k = set([(0, 1), (0, 2), (0, 6), (1, 3), (1, 4), (2, 3), (2, 7), (3, 5), (4, 5), (4, 6), (5, 7), (6, 7)])
me_scene_015.attributes.new('sharp_edge', 'BOOLEAN', 'EDGE').data.foreach_set('value', [ (min(e.vertices), max(e.vertices)) in _k for e in me_scene_015.edges])
_uv = me_scene_015.uv_layers.new(name='UVSet0')
_uv.uv.foreach_set('vector', [0.0, 0.0, 0.0, 5.0, -1.0, 5.0, -1.0, 0.0, 0.0, 0.0, 0.0, 5.0, -1.0, 5.0, -1.0, 0.0, 1.0, 0.0, 1.0, 5.0, 0.0, 5.0, 0.0, 0.0, 1.0, 0.0, 1.0, 5.0, 0.0, 5.0, 0.0, 0.0, 0.0, 0.0, 0.0, -1.0, 1.0, -1.0, 1.0, 0.0, 0.0, -1.0, 0.0, 0.0, -1.0, 0.0, -1.0, -1.0])
me_scene_015.materials.append(mat_orange_playground_base_color)
me_scene_015.update()
me_scene_015.normals_split_custom_set([tuple(v) for v in zip(*[iter([0.0, 0.0, 1.0, 0.0, 0.0, 1.0, 0.0, 0.0, 1.0, 0.0, 0.0, 1.0, -1.0, 0.0, 0.0, -1.0, 0.0, 0.0, -1.0, 0.0, 0.0, -1.0, 0.0, 0.0, 0.0, 0.0, -1.0, 0.0, 0.0, -1.0, 0.0, 0.0, -1.0, 0.0, 0.0, -1.0, 1.0, 0.0, 0.0, 1.0, 0.0, 0.0, 1.0, 0.0, 0.0, 1.0, 0.0, 0.0, 0.0, 1.0, 0.0, 0.0, 1.0, 0.0, 0.0, 1.0, 0.0, 0.0, 1.0, 0.0, 0.0, -1.0, 0.0, 0.0, -1.0, 0.0, 0.0, -1.0, 0.0, 0.0, -1.0, 0.0])] * 3)])
me_scene_016 = bpy.data.meshes.new('Scene.016')
me_scene_016.from_pydata([(0.0, 0.0, 0.0), (-100.0, 0.0, 0.0), (0.0, 500.0, 0.0), (-100.0, 500.0, 0.0), (-100.0, 0.0, -100.0), (-100.0, 500.0, -100.0), (0.0, 0.0, -100.0), (0.0, 500.0, -100.0)], [], [(0, 2, 3, 1), (1, 3, 5, 4), (4, 5, 7, 6), (6, 7, 2, 0), (2, 7, 5, 3), (6, 0, 1, 4)])
me_scene_016.polygons.foreach_set('use_smooth', [True] * 6)
_k = set([(0, 1), (0, 2), (0, 6), (1, 3), (1, 4), (2, 3), (2, 7), (3, 5), (4, 5), (4, 6), (5, 7), (6, 7)])
me_scene_016.attributes.new('sharp_edge', 'BOOLEAN', 'EDGE').data.foreach_set('value', [ (min(e.vertices), max(e.vertices)) in _k for e in me_scene_016.edges])
_uv = me_scene_016.uv_layers.new(name='UVSet0')
_uv.uv.foreach_set('vector', [0.0, 0.0, 0.0, 5.0, -1.0, 5.0, -1.0, 0.0, 0.0, 0.0, 0.0, 5.0, -1.0, 5.0, -1.0, 0.0, 1.0, 0.0, 1.0, 5.0, 0.0, 5.0, 0.0, 0.0, 1.0, 0.0, 1.0, 5.0, 0.0, 5.0, 0.0, 0.0, 0.0, 0.0, 0.0, -1.0, 1.0, -1.0, 1.0, 0.0, 0.0, -1.0, 0.0, 0.0, -1.0, 0.0, -1.0, -1.0])
me_scene_016.materials.append(mat_orange_playground_base_color)
me_scene_016.update()
me_scene_016.normals_split_custom_set([tuple(v) for v in zip(*[iter([0.0, 0.0, 1.0, 0.0, 0.0, 1.0, 0.0, 0.0, 1.0, 0.0, 0.0, 1.0, -1.0, 0.0, 0.0, -1.0, 0.0, 0.0, -1.0, 0.0, 0.0, -1.0, 0.0, 0.0, 0.0, 0.0, -1.0, 0.0, 0.0, -1.0, 0.0, 0.0, -1.0, 0.0, 0.0, -1.0, 1.0, 0.0, 0.0, 1.0, 0.0, 0.0, 1.0, 0.0, 0.0, 1.0, 0.0, 0.0, 0.0, 1.0, 0.0, 0.0, 1.0, 0.0, 0.0, 1.0, 0.0, 0.0, 1.0, 0.0, 0.0, -1.0, 0.0, 0.0, -1.0, 0.0, 0.0, -1.0, 0.0, 0.0, -1.0, 0.0])] * 3)])
me_scene_017 = bpy.data.meshes.new('Scene.017')
me_scene_017.from_pydata([(0.0, 0.0, 0.0), (-100.0, 0.0, 0.0), (0.0, 500.0, 0.0), (-100.0, 500.0, 0.0), (-100.0, 0.0, -100.0), (-100.0, 500.0, -100.0), (0.0, 0.0, -100.0), (0.0, 500.0, -100.0)], [], [(0, 2, 3, 1), (1, 3, 5, 4), (4, 5, 7, 6), (6, 7, 2, 0), (2, 7, 5, 3), (6, 0, 1, 4)])
me_scene_017.polygons.foreach_set('use_smooth', [True] * 6)
_k = set([(0, 1), (0, 2), (0, 6), (1, 3), (1, 4), (2, 3), (2, 7), (3, 5), (4, 5), (4, 6), (5, 7), (6, 7)])
me_scene_017.attributes.new('sharp_edge', 'BOOLEAN', 'EDGE').data.foreach_set('value', [ (min(e.vertices), max(e.vertices)) in _k for e in me_scene_017.edges])
_uv = me_scene_017.uv_layers.new(name='UVSet0')
_uv.uv.foreach_set('vector', [0.0, 0.0, 0.0, 5.0, -1.0, 5.0, -1.0, 0.0, 0.0, 0.0, 0.0, 5.0, -1.0, 5.0, -1.0, 0.0, 1.0, 0.0, 1.0, 5.0, 0.0, 5.0, 0.0, 0.0, 1.0, 0.0, 1.0, 5.0, 0.0, 5.0, 0.0, 0.0, 0.0, 0.0, 0.0, -1.0, 1.0, -1.0, 1.0, 0.0, 0.0, -1.0, 0.0, 0.0, -1.0, 0.0, -1.0, -1.0])
me_scene_017.materials.append(mat_orange_playground_base_color)
me_scene_017.update()
me_scene_017.normals_split_custom_set([tuple(v) for v in zip(*[iter([0.0, 0.0, 1.0, 0.0, 0.0, 1.0, 0.0, 0.0, 1.0, 0.0, 0.0, 1.0, -1.0, 0.0, 0.0, -1.0, 0.0, 0.0, -1.0, 0.0, 0.0, -1.0, 0.0, 0.0, 0.0, 0.0, -1.0, 0.0, 0.0, -1.0, 0.0, 0.0, -1.0, 0.0, 0.0, -1.0, 1.0, 0.0, 0.0, 1.0, 0.0, 0.0, 1.0, 0.0, 0.0, 1.0, 0.0, 0.0, 0.0, 1.0, 0.0, 0.0, 1.0, 0.0, 0.0, 1.0, 0.0, 0.0, 1.0, 0.0, 0.0, -1.0, 0.0, 0.0, -1.0, 0.0, 0.0, -1.0, 0.0, 0.0, -1.0, 0.0])] * 3)])
me_scene_018 = bpy.data.meshes.new('Scene.018')
me_scene_018.from_pydata([(100.0, 0.0, 100.0), (0.0, 0.0, 100.0), (100.0, 100.0, 100.0), (0.0, 100.0, 100.0), (0.0, 0.0, 0.0), (0.0, 100.0, 0.0), (100.0, 0.0, 0.0), (100.0, 100.0, 0.0)], [], [(0, 2, 3, 1), (1, 3, 5, 4), (4, 5, 7, 6), (6, 7, 2, 0), (2, 7, 5, 3), (6, 0, 1, 4)])
me_scene_018.polygons.foreach_set('use_smooth', [True] * 6)
_k = set([(0, 1), (0, 2), (0, 6), (1, 3), (1, 4), (2, 3), (2, 7), (3, 5), (4, 5), (4, 6), (5, 7), (6, 7)])
me_scene_018.attributes.new('sharp_edge', 'BOOLEAN', 'EDGE').data.foreach_set('value', [ (min(e.vertices), max(e.vertices)) in _k for e in me_scene_018.edges])
_uv = me_scene_018.uv_layers.new(name='UVSet0')
_uv.uv.foreach_set('vector', [1.0, 0.0, 1.0, 1.0, 0.0, 1.0, 0.0, 0.0, 1.0, 0.0, 1.0, 1.0, 0.0, 1.0, 0.0, 0.0, 0.0, 0.0, 0.0, 1.0, -1.0, 1.0, -1.0, 0.0, 0.0, 0.0, 0.0, 1.0, -1.0, 1.0, -1.0, 0.0, -1.0, 1.0, -1.0, 0.0, 0.0, 0.0, 0.0, 1.0, 1.0, 0.0, 1.0, 1.0, 0.0, 1.0, 0.0, 0.0])
me_scene_018.materials.append(mat_black_1)
me_scene_018.update()
me_scene_018.normals_split_custom_set([tuple(v) for v in zip(*[iter([0.0, 0.0, 1.0, 0.0, 0.0, 1.0, 0.0, 0.0, 1.0, 0.0, 0.0, 1.0, -1.0, 0.0, 0.0, -1.0, 0.0, 0.0, -1.0, 0.0, 0.0, -1.0, 0.0, 0.0, 0.0, 0.0, -1.0, 0.0, 0.0, -1.0, 0.0, 0.0, -1.0, 0.0, 0.0, -1.0, 1.0, 0.0, 0.0, 1.0, 0.0, 0.0, 1.0, 0.0, 0.0, 1.0, 0.0, 0.0, 0.0, 1.0, 0.0, 0.0, 1.0, 0.0, 0.0, 1.0, 0.0, 0.0, 1.0, 0.0, 0.0, -1.0, 0.0, 0.0, -1.0, 0.0, 0.0, -1.0, 0.0, 0.0, -1.0, 0.0])] * 3)])
me_scene_019 = bpy.data.meshes.new('Scene.019')
me_scene_019.from_pydata([(0.0, 0.0, 100.0), (-100.0, 0.0, 100.0), (0.0, 100.0, 100.0), (-100.0, 100.0, 100.0), (-100.0, 0.0, 0.0), (-100.0, 100.0, 0.0), (0.0, 0.0, 0.0), (0.0, 100.0, 0.0)], [], [(0, 2, 3, 1), (1, 3, 5, 4), (4, 5, 7, 6), (6, 7, 2, 0), (2, 7, 5, 3), (6, 0, 1, 4)])
me_scene_019.polygons.foreach_set('use_smooth', [True] * 6)
_k = set([(0, 1), (0, 2), (0, 6), (1, 3), (1, 4), (2, 3), (2, 7), (3, 5), (4, 5), (4, 6), (5, 7), (6, 7)])
me_scene_019.attributes.new('sharp_edge', 'BOOLEAN', 'EDGE').data.foreach_set('value', [ (min(e.vertices), max(e.vertices)) in _k for e in me_scene_019.edges])
_uv = me_scene_019.uv_layers.new(name='UVSet0')
_uv.uv.foreach_set('vector', [0.0, 0.0, 0.0, 1.0, -1.0, 1.0, -1.0, 0.0, 1.0, 0.0, 1.0, 1.0, 0.0, 1.0, 0.0, 0.0, 1.0, 0.0, 1.0, 1.0, 0.0, 1.0, 0.0, 0.0, 0.0, 0.0, 0.0, 1.0, -1.0, 1.0, -1.0, 0.0, 0.0, 1.0, 0.0, 0.0, 1.0, 0.0, 1.0, 1.0, 0.0, 0.0, 0.0, 1.0, -1.0, 1.0, -1.0, 0.0])
me_scene_019.materials.append(mat_black_2)
me_scene_019.update()
me_scene_019.normals_split_custom_set([tuple(v) for v in zip(*[iter([0.0, 0.0, 1.0, 0.0, 0.0, 1.0, 0.0, 0.0, 1.0, 0.0, 0.0, 1.0, -1.0, 0.0, 0.0, -1.0, 0.0, 0.0, -1.0, 0.0, 0.0, -1.0, 0.0, 0.0, 0.0, 0.0, -1.0, 0.0, 0.0, -1.0, 0.0, 0.0, -1.0, 0.0, 0.0, -1.0, 1.0, 0.0, 0.0, 1.0, 0.0, 0.0, 1.0, 0.0, 0.0, 1.0, 0.0, 0.0, 0.0, 1.0, 0.0, 0.0, 1.0, 0.0, 0.0, 1.0, 0.0, 0.0, 1.0, 0.0, 0.0, -1.0, 0.0, 0.0, -1.0, 0.0, 0.0, -1.0, 0.0, 0.0, -1.0, 0.0])] * 3)])
me_scene_020 = bpy.data.meshes.new('Scene.020')
me_scene_020.from_pydata([(0.0, 0.0, 100.0), (-100.0, 0.0, 100.0), (0.0, 100.0, 100.0), (-100.0, 100.0, 100.0), (-100.0, 0.0, 0.0), (-100.0, 100.0, 0.0), (0.0, 0.0, 0.0), (0.0, 100.0, 0.0)], [], [(0, 2, 3, 1), (1, 3, 5, 4), (4, 5, 7, 6), (6, 7, 2, 0), (2, 7, 5, 3), (6, 0, 1, 4)])
me_scene_020.polygons.foreach_set('use_smooth', [True] * 6)
_k = set([(0, 1), (0, 2), (0, 6), (1, 3), (1, 4), (2, 3), (2, 7), (3, 5), (4, 5), (4, 6), (5, 7), (6, 7)])
me_scene_020.attributes.new('sharp_edge', 'BOOLEAN', 'EDGE').data.foreach_set('value', [ (min(e.vertices), max(e.vertices)) in _k for e in me_scene_020.edges])
_uv = me_scene_020.uv_layers.new(name='UVSet0')
_uv.uv.foreach_set('vector', [0.0, 0.0, 0.0, 1.0, -1.0, 1.0, -1.0, 0.0, 1.0, 0.0, 1.0, 1.0, 0.0, 1.0, 0.0, 0.0, 1.0, 0.0, 1.0, 1.0, 0.0, 1.0, 0.0, 0.0, 0.0, 0.0, 0.0, 1.0, -1.0, 1.0, -1.0, 0.0, 0.0, 1.0, 0.0, 0.0, 1.0, 0.0, 1.0, 1.0, 0.0, 0.0, 0.0, 1.0, -1.0, 1.0, -1.0, 0.0])
me_scene_020.materials.append(mat_black_2)
me_scene_020.update()
me_scene_020.normals_split_custom_set([tuple(v) for v in zip(*[iter([0.0, 0.0, 1.0, 0.0, 0.0, 1.0, 0.0, 0.0, 1.0, 0.0, 0.0, 1.0, -1.0, 0.0, 0.0, -1.0, 0.0, 0.0, -1.0, 0.0, 0.0, -1.0, 0.0, 0.0, 0.0, 0.0, -1.0, 0.0, 0.0, -1.0, 0.0, 0.0, -1.0, 0.0, 0.0, -1.0, 1.0, 0.0, 0.0, 1.0, 0.0, 0.0, 1.0, 0.0, 0.0, 1.0, 0.0, 0.0, 0.0, 1.0, 0.0, 0.0, 1.0, 0.0, 0.0, 1.0, 0.0, 0.0, 1.0, 0.0, 0.0, -1.0, 0.0, 0.0, -1.0, 0.0, 0.0, -1.0, 0.0, 0.0, -1.0, 0.0])] * 3)])
me_scene_021 = bpy.data.meshes.new('Scene.021')
me_scene_021.from_pydata([(0.0, 0.0, 100.0), (-100.0, 0.0, 100.0), (0.0, 100.0, 100.0), (-100.0, 100.0, 100.0), (-100.0, 0.0, 0.0), (-100.0, 100.0, 0.0), (0.0, 0.0, 0.0), (0.0, 100.0, 0.0)], [], [(0, 2, 3, 1), (1, 3, 5, 4), (4, 5, 7, 6), (6, 7, 2, 0), (2, 7, 5, 3), (6, 0, 1, 4)])
me_scene_021.polygons.foreach_set('use_smooth', [True] * 6)
_k = set([(0, 1), (0, 2), (0, 6), (1, 3), (1, 4), (2, 3), (2, 7), (3, 5), (4, 5), (4, 6), (5, 7), (6, 7)])
me_scene_021.attributes.new('sharp_edge', 'BOOLEAN', 'EDGE').data.foreach_set('value', [ (min(e.vertices), max(e.vertices)) in _k for e in me_scene_021.edges])
_uv = me_scene_021.uv_layers.new(name='UVSet0')
_uv.uv.foreach_set('vector', [0.0, 0.0, 0.0, 1.0, -1.0, 1.0, -1.0, 0.0, 1.0, 0.0, 1.0, 1.0, 0.0, 1.0, 0.0, 0.0, 1.0, 0.0, 1.0, 1.0, 0.0, 1.0, 0.0, 0.0, 0.0, 0.0, 0.0, 1.0, -1.0, 1.0, -1.0, 0.0, 0.0, 1.0, 0.0, 0.0, 1.0, 0.0, 1.0, 1.0, 0.0, 0.0, 0.0, 1.0, -1.0, 1.0, -1.0, 0.0])
me_scene_021.materials.append(mat_black_2)
me_scene_021.update()
me_scene_021.normals_split_custom_set([tuple(v) for v in zip(*[iter([0.0, 0.0, 1.0, 0.0, 0.0, 1.0, 0.0, 0.0, 1.0, 0.0, 0.0, 1.0, -1.0, 0.0, 0.0, -1.0, 0.0, 0.0, -1.0, 0.0, 0.0, -1.0, 0.0, 0.0, 0.0, 0.0, -1.0, 0.0, 0.0, -1.0, 0.0, 0.0, -1.0, 0.0, 0.0, -1.0, 1.0, 0.0, 0.0, 1.0, 0.0, 0.0, 1.0, 0.0, 0.0, 1.0, 0.0, 0.0, 0.0, 1.0, 0.0, 0.0, 1.0, 0.0, 0.0, 1.0, 0.0, 0.0, 1.0, 0.0, 0.0, -1.0, 0.0, 0.0, -1.0, 0.0, 0.0, -1.0, 0.0, 0.0, -1.0, 0.0])] * 3)])
me_scene_022 = bpy.data.meshes.new('Scene.022')
me_scene_022.from_pydata([(0.0, 0.0, 100.0), (-100.0, 0.0, 100.0), (0.0, 100.0, 100.0), (-100.0, 100.0, 100.0), (-100.0, 0.0, 0.0), (-100.0, 100.0, 0.0), (0.0, 0.0, 0.0), (0.0, 100.0, 0.0)], [], [(0, 2, 3, 1), (1, 3, 5, 4), (4, 5, 7, 6), (6, 7, 2, 0), (2, 7, 5, 3), (6, 0, 1, 4)])
me_scene_022.polygons.foreach_set('use_smooth', [True] * 6)
_k = set([(0, 1), (0, 2), (0, 6), (1, 3), (1, 4), (2, 3), (2, 7), (3, 5), (4, 5), (4, 6), (5, 7), (6, 7)])
me_scene_022.attributes.new('sharp_edge', 'BOOLEAN', 'EDGE').data.foreach_set('value', [ (min(e.vertices), max(e.vertices)) in _k for e in me_scene_022.edges])
_uv = me_scene_022.uv_layers.new(name='UVSet0')
_uv.uv.foreach_set('vector', [0.0, 0.0, 0.0, 1.0, -1.0, 1.0, -1.0, 0.0, 1.0, 0.0, 1.0, 1.0, 0.0, 1.0, 0.0, 0.0, 1.0, 0.0, 1.0, 1.0, 0.0, 1.0, 0.0, 0.0, 0.0, 0.0, 0.0, 1.0, -1.0, 1.0, -1.0, 0.0, 0.0, 1.0, 0.0, 0.0, 1.0, 0.0, 1.0, 1.0, 0.0, 0.0, 0.0, 1.0, -1.0, 1.0, -1.0, 0.0])
me_scene_022.materials.append(mat_black_2)
me_scene_022.update()
me_scene_022.normals_split_custom_set([tuple(v) for v in zip(*[iter([0.0, 0.0, 1.0, 0.0, 0.0, 1.0, 0.0, 0.0, 1.0, 0.0, 0.0, 1.0, -1.0, 0.0, 0.0, -1.0, 0.0, 0.0, -1.0, 0.0, 0.0, -1.0, 0.0, 0.0, 0.0, 0.0, -1.0, 0.0, 0.0, -1.0, 0.0, 0.0, -1.0, 0.0, 0.0, -1.0, 1.0, 0.0, 0.0, 1.0, 0.0, 0.0, 1.0, 0.0, 0.0, 1.0, 0.0, 0.0, 0.0, 1.0, 0.0, 0.0, 1.0, 0.0, 0.0, 1.0, 0.0, 0.0, 1.0, 0.0, 0.0, -1.0, 0.0, 0.0, -1.0, 0.0, 0.0, -1.0, 0.0, 0.0, -1.0, 0.0])] * 3)])

# ---- objects
ob_light = bpy.data.objects.new('Light', light_light)
ob_camera = bpy.data.objects.new('Camera', cam_camera)
ob_polyshape = bpy.data.objects.new('PolyShape', me_scene)
ob_polyshape__1 = bpy.data.objects.new('PolyShape__1_', me_scene_001)
ob_polyshape__3 = bpy.data.objects.new('PolyShape__3_', me_scene_002)
ob_polyshape__2 = bpy.data.objects.new('PolyShape__2_', me_scene_003)
ob_polyshape__4 = bpy.data.objects.new('PolyShape__4_', me_scene_004)
ob_polyshape__5 = bpy.data.objects.new('PolyShape__5_', me_scene_005)
ob_polyshape__6 = bpy.data.objects.new('PolyShape__6_', me_scene_006)
ob_polyshape__7 = bpy.data.objects.new('PolyShape__7_', me_scene_007)
ob_polyshape__8 = bpy.data.objects.new('PolyShape__8_', me_scene_008)
ob_polyshape__9 = bpy.data.objects.new('PolyShape__9_', me_scene_009)
ob_polyshape__10 = bpy.data.objects.new('PolyShape__10_', me_scene_010)
ob_polyshape__11 = bpy.data.objects.new('PolyShape__11_', me_scene_011)
ob_cube__6 = bpy.data.objects.new('Cube__6_', me_scene_012)
ob_cube__7 = bpy.data.objects.new('Cube__7_', me_scene_013)
ob_cube__8 = bpy.data.objects.new('Cube__8_', me_scene_014)
ob_cube__9 = bpy.data.objects.new('Cube__9_', me_scene_015)
ob_cube__10 = bpy.data.objects.new('Cube__10_', me_scene_016)
ob_cube__11 = bpy.data.objects.new('Cube__11_', me_scene_017)
ob_obstacles = bpy.data.objects.new('Obstacles', None)
ob_cube = bpy.data.objects.new('Cube', me_scene_018)
ob_cube__1 = bpy.data.objects.new('Cube__1_', me_scene_019)
ob_cube__2 = bpy.data.objects.new('Cube__2_', me_scene_020)
ob_cube__3 = bpy.data.objects.new('Cube__3_', me_scene_021)
ob_cube__4 = bpy.data.objects.new('Cube__4_', me_scene_022)
ob_walls = bpy.data.objects.new('Walls', None)
ob_arena_map_4_1 = bpy.data.objects.new('Arena_Map_4_1', None)
ob_arena_map_4 = bpy.data.objects.new('Arena_Map_4', None)

# ---- transforms, parenting, visibility, modifiers, constraints
ob_light.location = (4.076, 1.005, 5.904)
ob_light.rotation_euler = (0.6503, 0.05522, 1.866)
ob_light.lock_rotations_4d = False
ob_light.empty_display_type = 'ARROWS'
ob_light.color = (0.0, 0.0, 0.0, 0.0)
ob_light.lineart.crease_threshold = 0.0
ob_camera.location = (7.359, -6.926, 4.958)
ob_camera.rotation_euler = (1.109, 0.0, 0.8149)
ob_camera.lock_rotations_4d = False
ob_camera.empty_display_type = 'ARROWS'
ob_camera.color = (0.0, 0.0, 0.0, 0.0)
ob_camera.display_type = 'WIRE'
ob_camera.lineart.crease_threshold = 0.0
ob_polyshape.parent = ob_obstacles
ob_polyshape.location = (2913.0, -2161.0, 5395.0)
ob_polyshape.color = (0.8, 0.8, 0.8, 1.0)
ob_polyshape__1.parent = ob_obstacles
ob_polyshape__1.location = (1913.0, -2161.0, 4095.0)
ob_polyshape__1.color = (0.8, 0.8, 0.8, 1.0)
ob_polyshape__3.parent = ob_obstacles
ob_polyshape__3.location = (-587.3, -2161.0, 7495.0)
ob_polyshape__3.color = (0.8, 0.8, 0.8, 1.0)
ob_polyshape__2.parent = ob_obstacles
ob_polyshape__2.location = (1213.0, -2161.0, 6195.0)
ob_polyshape__2.scale = (1.0, 0.5, 1.0)
ob_polyshape__2.color = (0.8, 0.8, 0.8, 1.0)
ob_polyshape__4.parent = ob_obstacles
ob_polyshape__4.location = (2013.0, -2161.0, 7095.0)
ob_polyshape__4.scale = (1.0, 0.5, 1.0)
ob_polyshape__4.color = (0.8, 0.8, 0.8, 1.0)
ob_polyshape__5.parent = ob_obstacles
ob_polyshape__5.location = (412.7, -2161.0, 5195.0)
ob_polyshape__5.scale = (1.0, 0.5, 1.0)
ob_polyshape__5.color = (0.8, 0.8, 0.8, 1.0)
ob_polyshape__6.parent = ob_obstacles
ob_polyshape__6.location = (-687.3, -2161.0, 5795.0)
ob_polyshape__6.scale = (1.0, 0.5, 1.0)
ob_polyshape__6.color = (0.8, 0.8, 0.8, 1.0)
ob_polyshape__7.parent = ob_obstacles
ob_polyshape__7.location = (-687.3, -2161.0, 4295.0)
ob_polyshape__7.color = (0.8, 0.8, 0.8, 1.0)
ob_polyshape__8.parent = ob_obstacles
ob_polyshape__8.location = (2713.0, -2161.0, 4195.0)
ob_polyshape__8.scale = (1.0, 0.5, 1.0)
ob_polyshape__8.color = (0.8, 0.8, 0.8, 1.0)
ob_polyshape__9.parent = ob_obstacles
ob_polyshape__9.location = (312.7, -2161.0, 3395.0)
ob_polyshape__9.rotation_euler = (-0.0, 2.094, -0.0)
ob_polyshape__9.color = (0.8, 0.8, 0.8, 1.0)
ob_polyshape__10.parent = ob_obstacles
ob_polyshape__10.location = (1313.0, -2161.0, 6995.0)
ob_polyshape__10.color = (0.8, 0.8, 0.8, 1.0)
ob_polyshape__11.parent = ob_obstacles
ob_polyshape__11.location = (2913.0, -2161.0, 7495.0)
ob_polyshape__11.color = (0.8, 0.8, 0.8, 1.0)
ob_cube__6.parent = ob_obstacles
ob_cube__6.location = (1713.0, -2161.0, 3495.0)
ob_cube__6.color = (0.8, 0.8, 0.8, 1.0)
ob_cube__7.parent = ob_obstacles
ob_cube__7.location = (-787.3, -2161.0, 3295.0)
ob_cube__7.color = (0.8, 0.8, 0.8, 1.0)
ob_cube__8.parent = ob_obstacles
ob_cube__8.location = (2113.0, -2161.0, 5195.0)
ob_cube__8.color = (0.8, 0.8, 0.8, 1.0)
ob_cube__9.parent = ob_obstacles
ob_cube__9.location = (2913.0, -2161.0, 6195.0)
ob_cube__9.color = (0.8, 0.8, 0.8, 1.0)
ob_cube__10.parent = ob_obstacles
ob_cube__10.location = (312.7, -2161.0, 5995.0)
ob_cube__10.color = (0.8, 0.8, 0.8, 1.0)
ob_cube__11.parent = ob_obstacles
ob_cube__11.location = (-987.3, -2161.0, 6795.0)
ob_cube__11.color = (0.8, 0.8, 0.8, 1.0)
ob_obstacles.parent = ob_arena_map_4_1
ob_obstacles.location = (-531.5, 1420.0, -1172.0)
ob_obstacles.color = (0.8, 0.8, 0.8, 1.0)
ob_cube.parent = ob_walls
ob_cube.location = (-1487.0, -2261.0, 2895.0)
ob_cube.scale = (50.0, 1.0, 50.0)
ob_cube.color = (0.8, 0.8, 0.8, 1.0)
ob_cube__1.parent = ob_walls
ob_cube__1.location = (-1387.0, -2161.0, 2895.0)
ob_cube__1.scale = (1.0, 4.0, 49.0)
ob_cube__1.color = (0.8, 0.8, 0.8, 1.0)
ob_cube__2.parent = ob_walls
ob_cube__2.location = (-1387.0, -2161.0, 2895.0)
ob_cube__2.rotation_euler = (0.0, 1.571, 0.0)
ob_cube__2.scale = (1.0, 4.0, 49.0)
ob_cube__2.color = (0.8, 0.8, 0.8, 1.0)
ob_cube__3.parent = ob_walls
ob_cube__3.location = (3513.0, -2161.0, 2995.0)
ob_cube__3.scale = (1.0, 4.0, 49.0)
ob_cube__3.color = (0.8, 0.8, 0.8, 1.0)
ob_cube__4.parent = ob_walls
ob_cube__4.location = (3413.0, -2161.0, 7895.0)
ob_cube__4.rotation_euler = (0.0, -1.571, 0.0)
ob_cube__4.scale = (1.0, 4.0, 49.0)
ob_cube__4.color = (0.8, 0.8, 0.8, 1.0)
ob_walls.parent = ob_arena_map_4_1
ob_walls.location = (-531.5, 1420.0, -1172.0)
ob_walls.color = (0.8, 0.8, 0.8, 1.0)
ob_arena_map_4_1.parent = ob_arena_map_4
ob_arena_map_4_1.location = (-480.0, 840.0, -4120.0)
ob_arena_map_4_1.color = (0.8, 0.8, 0.8, 1.0)
ob_arena_map_4.location = (0.0, 0.0, 0.0)
ob_arena_map_4.rotation_euler = (1.571, -0.0, 0.0)
ob_arena_map_4.scale = (0.01, 0.01, 0.01)
ob_arena_map_4.color = (0.8, 0.8, 0.8, 1.0)

# ---- collection membership
col_collection.objects.link(ob_light)
col_collection.objects.link(ob_camera)
col_collection.objects.link(ob_polyshape)
col_collection.objects.link(ob_polyshape__1)
col_collection.objects.link(ob_polyshape__3)
col_collection.objects.link(ob_polyshape__2)
col_collection.objects.link(ob_polyshape__4)
col_collection.objects.link(ob_polyshape__5)
col_collection.objects.link(ob_polyshape__6)
col_collection.objects.link(ob_polyshape__7)
col_collection.objects.link(ob_polyshape__8)
col_collection.objects.link(ob_polyshape__9)
col_collection.objects.link(ob_polyshape__10)
col_collection.objects.link(ob_polyshape__11)
col_collection.objects.link(ob_cube__6)
col_collection.objects.link(ob_cube__7)
col_collection.objects.link(ob_cube__8)
col_collection.objects.link(ob_cube__9)
col_collection.objects.link(ob_cube__10)
col_collection.objects.link(ob_cube__11)
col_collection.objects.link(ob_obstacles)
col_collection.objects.link(ob_cube)
col_collection.objects.link(ob_cube__1)
col_collection.objects.link(ob_cube__2)
col_collection.objects.link(ob_cube__3)
col_collection.objects.link(ob_cube__4)
col_collection.objects.link(ob_walls)
col_collection.objects.link(ob_arena_map_4_1)
col_collection.objects.link(ob_arena_map_4)

# ---- scene / render settings (as saved in the file)
scene.camera = ob_camera
scene.frame_start = 1; scene.frame_end = 250; scene.frame_set(1)
scene.render.engine = 'CYCLES'
scene.render.fps = 25
scene.cycles.sampling_pattern = 'TABULATED_SOBOL'
scene.cycles.use_light_tree = False
scene.view_settings.view_transform = 'Filmic'
bpy.context.view_layer.update()
